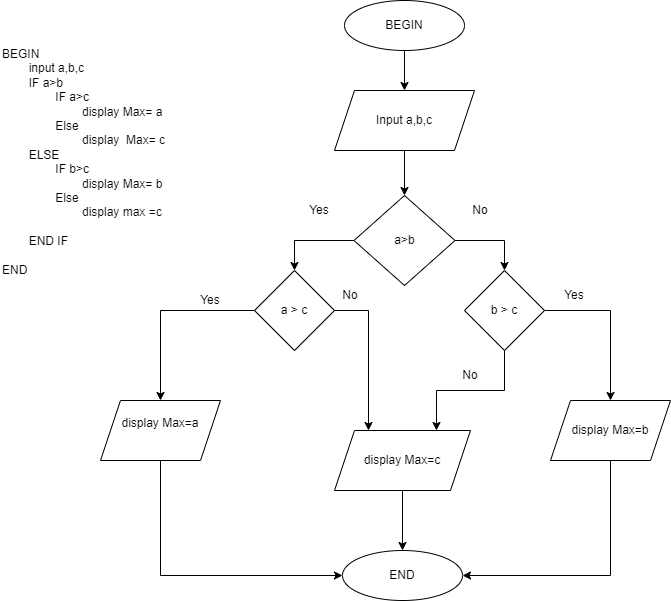

The diagram above was exported from draw.io. Its source (the exported page's mxGraphModel, read from the mxfile embedded in the PNG):
<mxGraphModel dx="1050" dy="557" grid="1" gridSize="10" guides="1" tooltips="1" connect="1" arrows="1" fold="1" page="1" pageScale="1" pageWidth="827" pageHeight="1169" math="0" shadow="0">
  <root>
    <mxCell id="0" />
    <mxCell id="1" parent="0" />
    <mxCell id="-V_EzqUhHxCCvh1LXW_S-1" value="BEGIN&lt;div&gt;&lt;span style=&quot;white-space: pre;&quot;&gt;&#09;&lt;/span&gt;input a,b,c&lt;br&gt;&lt;/div&gt;&lt;div&gt;&lt;span style=&quot;white-space: pre;&quot;&gt;&#09;&lt;/span&gt;IF a&amp;gt;b&lt;/div&gt;&lt;div&gt;&lt;span style=&quot;white-space: pre;&quot;&gt;&#09;&lt;/span&gt;&lt;span style=&quot;white-space: pre;&quot;&gt;&#09;&lt;/span&gt;IF a&amp;gt;c&lt;br&gt;&lt;/div&gt;&lt;div&gt;&lt;span style=&quot;white-space: pre;&quot;&gt;&#09;&lt;/span&gt;&lt;span style=&quot;white-space: pre;&quot;&gt;&#09;&lt;/span&gt;&lt;span style=&quot;white-space: pre;&quot;&gt;&#09;&lt;/span&gt;display Max= a&lt;br&gt;&lt;/div&gt;&lt;div&gt;&lt;span style=&quot;white-space: pre;&quot;&gt;&#09;&lt;/span&gt;&lt;span style=&quot;white-space: pre;&quot;&gt;&#09;&lt;/span&gt;Else&amp;nbsp;&lt;br&gt;&lt;/div&gt;&lt;div&gt;&lt;span style=&quot;white-space: pre;&quot;&gt;&#09;&lt;/span&gt;&lt;span style=&quot;white-space: pre;&quot;&gt;&#09;&lt;/span&gt;&lt;span style=&quot;white-space: pre;&quot;&gt;&#09;&lt;/span&gt;display&amp;nbsp; Max= c&lt;br&gt;&lt;/div&gt;&lt;div&gt;&lt;span style=&quot;white-space: pre;&quot;&gt;&#09;&lt;/span&gt;ELSE&lt;br&gt;&lt;/div&gt;&lt;div&gt;&lt;span style=&quot;white-space: pre;&quot;&gt;&#09;&lt;/span&gt;&lt;span style=&quot;white-space: pre;&quot;&gt;&#09;&lt;/span&gt;IF b&amp;gt;c&lt;br&gt;&lt;/div&gt;&lt;div&gt;&lt;span style=&quot;white-space: pre;&quot;&gt;&#09;&lt;/span&gt;&lt;span style=&quot;white-space: pre;&quot;&gt;&#09;&lt;/span&gt;&lt;span style=&quot;white-space: pre;&quot;&gt;&#09;&lt;/span&gt;display Max= b&lt;br&gt;&lt;/div&gt;&lt;div&gt;&lt;span style=&quot;white-space: pre;&quot;&gt;&#09;&lt;/span&gt;&lt;span style=&quot;white-space: pre;&quot;&gt;&#09;&lt;/span&gt;Else&lt;br&gt;&lt;/div&gt;&lt;div&gt;&lt;span style=&quot;white-space: pre;&quot;&gt;&#09;&lt;/span&gt;&lt;span style=&quot;white-space: pre;&quot;&gt;&#09;&lt;/span&gt;&lt;span style=&quot;white-space: pre;&quot;&gt;&#09;&lt;/span&gt;display max =c&lt;br&gt;&lt;/div&gt;&lt;div&gt;&lt;br&gt;&lt;/div&gt;&lt;div&gt;&lt;span style=&quot;white-space: pre;&quot;&gt;&#09;&lt;/span&gt;END IF&lt;br&gt;&lt;/div&gt;&lt;div&gt;&lt;br&gt;&lt;/div&gt;&lt;div&gt;END&lt;/div&gt;&lt;div&gt;&lt;span style=&quot;white-space: pre;&quot;&gt;&#09;&lt;/span&gt;&lt;br&gt;&lt;/div&gt;&lt;div&gt;&lt;br&gt;&lt;/div&gt;&lt;div&gt;&lt;span style=&quot;white-space: pre;&quot;&gt;&#09;&lt;/span&gt;&lt;span style=&quot;white-space: pre;&quot;&gt;&#09;&lt;/span&gt;&lt;span style=&quot;white-space: pre;&quot;&gt;&#09;&lt;/span&gt;&lt;br&gt;&lt;/div&gt;&lt;div&gt;&lt;span style=&quot;white-space: pre;&quot;&gt;&#09;&lt;/span&gt;&lt;span style=&quot;white-space: pre;&quot;&gt;&#09;&lt;/span&gt;&lt;span style=&quot;white-space: pre;&quot;&gt;&#09;&lt;/span&gt;&lt;br&gt;&lt;/div&gt;" style="text;html=1;whiteSpace=wrap;overflow=hidden;rounded=0;" parent="1" vertex="1">
      <mxGeometry x="10" y="50" width="200" height="340" as="geometry" />
    </mxCell>
    <mxCell id="-V_EzqUhHxCCvh1LXW_S-23" value="" style="edgeStyle=orthogonalEdgeStyle;rounded=0;orthogonalLoop=1;jettySize=auto;html=1;" parent="1" source="-V_EzqUhHxCCvh1LXW_S-2" target="-V_EzqUhHxCCvh1LXW_S-3" edge="1">
      <mxGeometry relative="1" as="geometry" />
    </mxCell>
    <mxCell id="-V_EzqUhHxCCvh1LXW_S-2" value="BEGIN" style="ellipse;whiteSpace=wrap;html=1;" parent="1" vertex="1">
      <mxGeometry x="354" y="10" width="120" height="50" as="geometry" />
    </mxCell>
    <mxCell id="-V_EzqUhHxCCvh1LXW_S-24" value="" style="edgeStyle=orthogonalEdgeStyle;rounded=0;orthogonalLoop=1;jettySize=auto;html=1;" parent="1" source="-V_EzqUhHxCCvh1LXW_S-3" target="-V_EzqUhHxCCvh1LXW_S-6" edge="1">
      <mxGeometry relative="1" as="geometry" />
    </mxCell>
    <mxCell id="-V_EzqUhHxCCvh1LXW_S-3" value="Input a,b,c" style="shape=parallelogram;perimeter=parallelogramPerimeter;whiteSpace=wrap;html=1;fixedSize=1;" parent="1" vertex="1">
      <mxGeometry x="344" y="100" width="140" height="60" as="geometry" />
    </mxCell>
    <mxCell id="-V_EzqUhHxCCvh1LXW_S-10" style="edgeStyle=orthogonalEdgeStyle;rounded=0;orthogonalLoop=1;jettySize=auto;html=1;exitX=0;exitY=0.5;exitDx=0;exitDy=0;entryX=0.5;entryY=0;entryDx=0;entryDy=0;" parent="1" source="-V_EzqUhHxCCvh1LXW_S-6" target="-V_EzqUhHxCCvh1LXW_S-8" edge="1">
      <mxGeometry relative="1" as="geometry" />
    </mxCell>
    <mxCell id="-V_EzqUhHxCCvh1LXW_S-11" style="edgeStyle=orthogonalEdgeStyle;rounded=0;orthogonalLoop=1;jettySize=auto;html=1;exitX=1;exitY=0.5;exitDx=0;exitDy=0;entryX=0.5;entryY=0;entryDx=0;entryDy=0;" parent="1" source="-V_EzqUhHxCCvh1LXW_S-6" target="-V_EzqUhHxCCvh1LXW_S-7" edge="1">
      <mxGeometry relative="1" as="geometry" />
    </mxCell>
    <mxCell id="-V_EzqUhHxCCvh1LXW_S-6" value="a&amp;gt;b" style="rhombus;whiteSpace=wrap;html=1;" parent="1" vertex="1">
      <mxGeometry x="363.5" y="205" width="101" height="90" as="geometry" />
    </mxCell>
    <mxCell id="-V_EzqUhHxCCvh1LXW_S-21" style="edgeStyle=orthogonalEdgeStyle;rounded=0;orthogonalLoop=1;jettySize=auto;html=1;entryX=0.75;entryY=0;entryDx=0;entryDy=0;" parent="1" source="-V_EzqUhHxCCvh1LXW_S-7" target="-V_EzqUhHxCCvh1LXW_S-15" edge="1">
      <mxGeometry relative="1" as="geometry" />
    </mxCell>
    <mxCell id="-V_EzqUhHxCCvh1LXW_S-22" style="edgeStyle=orthogonalEdgeStyle;rounded=0;orthogonalLoop=1;jettySize=auto;html=1;exitX=1;exitY=0.5;exitDx=0;exitDy=0;entryX=0.5;entryY=0;entryDx=0;entryDy=0;" parent="1" source="-V_EzqUhHxCCvh1LXW_S-7" target="-V_EzqUhHxCCvh1LXW_S-16" edge="1">
      <mxGeometry relative="1" as="geometry" />
    </mxCell>
    <mxCell id="-V_EzqUhHxCCvh1LXW_S-7" value="b &amp;gt;&amp;nbsp;&lt;span style=&quot;background-color: initial;&quot;&gt;c&lt;/span&gt;" style="rhombus;whiteSpace=wrap;html=1;" parent="1" vertex="1">
      <mxGeometry x="474" y="280" width="80" height="80" as="geometry" />
    </mxCell>
    <mxCell id="-V_EzqUhHxCCvh1LXW_S-17" style="edgeStyle=orthogonalEdgeStyle;rounded=0;orthogonalLoop=1;jettySize=auto;html=1;entryX=0.5;entryY=0;entryDx=0;entryDy=0;" parent="1" source="-V_EzqUhHxCCvh1LXW_S-8" target="-V_EzqUhHxCCvh1LXW_S-14" edge="1">
      <mxGeometry relative="1" as="geometry" />
    </mxCell>
    <mxCell id="-V_EzqUhHxCCvh1LXW_S-8" value="a &amp;gt; c" style="rhombus;whiteSpace=wrap;html=1;" parent="1" vertex="1">
      <mxGeometry x="264" y="280" width="80" height="80" as="geometry" />
    </mxCell>
    <mxCell id="-V_EzqUhHxCCvh1LXW_S-12" value="Yes" style="text;html=1;align=center;verticalAlign=middle;whiteSpace=wrap;rounded=0;" parent="1" vertex="1">
      <mxGeometry x="299" y="205" width="60" height="30" as="geometry" />
    </mxCell>
    <mxCell id="-V_EzqUhHxCCvh1LXW_S-13" value="No" style="text;html=1;align=center;verticalAlign=middle;whiteSpace=wrap;rounded=0;" parent="1" vertex="1">
      <mxGeometry x="460" y="205" width="60" height="30" as="geometry" />
    </mxCell>
    <mxCell id="-V_EzqUhHxCCvh1LXW_S-32" style="edgeStyle=orthogonalEdgeStyle;rounded=0;orthogonalLoop=1;jettySize=auto;html=1;exitX=0.5;exitY=1;exitDx=0;exitDy=0;entryX=0;entryY=0.5;entryDx=0;entryDy=0;" parent="1" source="-V_EzqUhHxCCvh1LXW_S-14" target="-V_EzqUhHxCCvh1LXW_S-31" edge="1">
      <mxGeometry relative="1" as="geometry" />
    </mxCell>
    <mxCell id="-V_EzqUhHxCCvh1LXW_S-14" value="display Max=a&lt;div&gt;&lt;br&gt;&lt;/div&gt;" style="shape=parallelogram;perimeter=parallelogramPerimeter;whiteSpace=wrap;html=1;fixedSize=1;" parent="1" vertex="1">
      <mxGeometry x="110" y="410" width="120" height="60" as="geometry" />
    </mxCell>
    <mxCell id="-V_EzqUhHxCCvh1LXW_S-33" style="edgeStyle=orthogonalEdgeStyle;rounded=0;orthogonalLoop=1;jettySize=auto;html=1;exitX=0.5;exitY=1;exitDx=0;exitDy=0;entryX=0.5;entryY=0;entryDx=0;entryDy=0;" parent="1" source="-V_EzqUhHxCCvh1LXW_S-15" target="-V_EzqUhHxCCvh1LXW_S-31" edge="1">
      <mxGeometry relative="1" as="geometry" />
    </mxCell>
    <mxCell id="-V_EzqUhHxCCvh1LXW_S-15" value="display Max=c" style="shape=parallelogram;perimeter=parallelogramPerimeter;whiteSpace=wrap;html=1;fixedSize=1;" parent="1" vertex="1">
      <mxGeometry x="344" y="440" width="136" height="60" as="geometry" />
    </mxCell>
    <mxCell id="-V_EzqUhHxCCvh1LXW_S-34" style="edgeStyle=orthogonalEdgeStyle;rounded=0;orthogonalLoop=1;jettySize=auto;html=1;exitX=0.5;exitY=1;exitDx=0;exitDy=0;entryX=1;entryY=0.5;entryDx=0;entryDy=0;" parent="1" source="-V_EzqUhHxCCvh1LXW_S-16" target="-V_EzqUhHxCCvh1LXW_S-31" edge="1">
      <mxGeometry relative="1" as="geometry" />
    </mxCell>
    <mxCell id="-V_EzqUhHxCCvh1LXW_S-16" value="display Max=b" style="shape=parallelogram;perimeter=parallelogramPerimeter;whiteSpace=wrap;html=1;fixedSize=1;" parent="1" vertex="1">
      <mxGeometry x="560" y="410" width="120" height="60" as="geometry" />
    </mxCell>
    <mxCell id="-V_EzqUhHxCCvh1LXW_S-18" style="edgeStyle=orthogonalEdgeStyle;rounded=0;orthogonalLoop=1;jettySize=auto;html=1;exitX=1;exitY=0.5;exitDx=0;exitDy=0;entryX=0.25;entryY=0;entryDx=0;entryDy=0;" parent="1" source="-V_EzqUhHxCCvh1LXW_S-8" target="-V_EzqUhHxCCvh1LXW_S-15" edge="1">
      <mxGeometry relative="1" as="geometry" />
    </mxCell>
    <mxCell id="-V_EzqUhHxCCvh1LXW_S-25" value="Yes" style="text;html=1;align=center;verticalAlign=middle;whiteSpace=wrap;rounded=0;" parent="1" vertex="1">
      <mxGeometry x="190" y="295" width="60" height="30" as="geometry" />
    </mxCell>
    <mxCell id="-V_EzqUhHxCCvh1LXW_S-26" value="No" style="text;html=1;align=center;verticalAlign=middle;whiteSpace=wrap;rounded=0;" parent="1" vertex="1">
      <mxGeometry x="330" y="290" width="60" height="30" as="geometry" />
    </mxCell>
    <mxCell id="-V_EzqUhHxCCvh1LXW_S-27" value="No" style="text;html=1;align=center;verticalAlign=middle;whiteSpace=wrap;rounded=0;" parent="1" vertex="1">
      <mxGeometry x="450" y="370" width="60" height="30" as="geometry" />
    </mxCell>
    <mxCell id="-V_EzqUhHxCCvh1LXW_S-28" value="Yes" style="text;html=1;align=center;verticalAlign=middle;whiteSpace=wrap;rounded=0;" parent="1" vertex="1">
      <mxGeometry x="554" y="290" width="60" height="30" as="geometry" />
    </mxCell>
    <mxCell id="-V_EzqUhHxCCvh1LXW_S-31" value="END" style="ellipse;whiteSpace=wrap;html=1;" parent="1" vertex="1">
      <mxGeometry x="352" y="560" width="120" height="50" as="geometry" />
    </mxCell>
  </root>
</mxGraphModel>